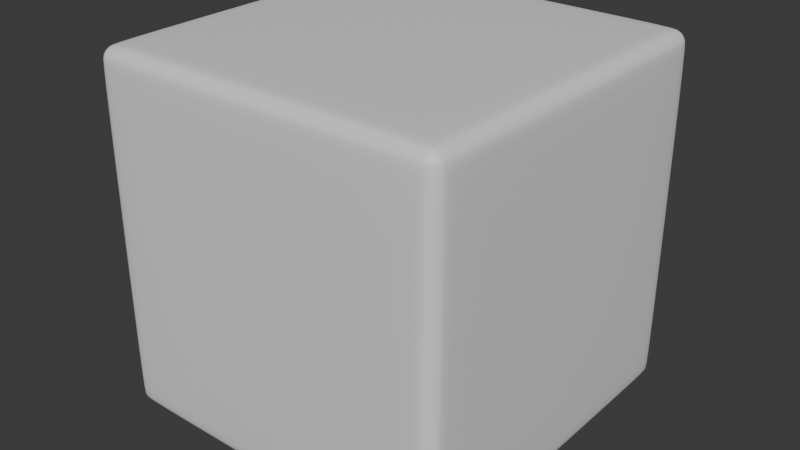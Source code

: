 # Source: BlockModel.blend  (saved by Blender 4.4.32; exported with 4.5.12 LTS)
import bpy
from mathutils import Matrix  # noqa: F401  (used for matrix-valued properties, if any)

bpy.ops.wm.read_factory_settings(use_empty=True)
scene = bpy.context.scene
scene.name = 'Scene'

# ---- collections
col_collection = bpy.data.collections.new('Collection'); scene.collection.children.link(col_collection)

# ---- materials (node trees are filled in below, after node groups)
mat_material = bpy.data.materials.new('Material')
mat_material.alpha_threshold = 0.0
mat_material.roughness = 0.5
mat_material.line_color = (0.0, 0.0, 0.0, 1.0)

# ---- material node trees
mat_material.use_nodes = True; mat_material.node_tree.nodes.clear()
_N = mat_material.node_tree.nodes; _L = mat_material.node_tree.links
n0 = _N.new('ShaderNodeOutputMaterial'); n0.name = 'Material Output'; n0.location = (300, 300)
n1 = _N.new('ShaderNodeBsdfPrincipled'); n1.name = 'Principled BSDF'; n1.location = (10, 300)
n1.inputs[3].default_value = 1.45
_L.new(n1.outputs[0], n0.inputs[0])
n0.is_active_output = True

# ---- world
world_world = bpy.data.worlds.new('World'); scene.world = world_world
world_world.use_nodes = True; world_world.node_tree.nodes.clear()
_N = world_world.node_tree.nodes; _L = world_world.node_tree.links
n0 = _N.new('ShaderNodeOutputWorld'); n0.name = 'World Output'; n0.location = (300, 300)
n1 = _N.new('ShaderNodeBackground'); n1.name = 'Background'; n1.location = (10, 300)
n1.inputs[0].default_value = (0.05088, 0.05088, 0.05088, 1.0)
_L.new(n1.outputs[0], n0.inputs[0])
n0.is_active_output = True
world_world.color = (0.05088, 0.05088, 0.05088)
world_world.sun_shadow_jitter_overblur = 0.0

# ---- meshes
me_cube = bpy.data.meshes.new('Cube')
me_cube.from_pydata([(1.0, 1.0, 1.0), (1.0, 1.0, -1.0), (1.0, -1.0, 1.0), (1.0, -1.0, -1.0), (-1.0, 1.0, 1.0), (-1.0, 1.0, -1.0), (-1.0, -1.0, 1.0), (-1.0, -1.0, -1.0)], [], [(0, 4, 6, 2), (3, 2, 6, 7), (7, 6, 4, 5), (5, 1, 3, 7), (1, 0, 2, 3), (5, 4, 0, 1)])
me_cube.polygons.foreach_set('use_smooth', [True] * 6)
_uv = me_cube.uv_layers.new(name='UVMap')
_uv.uv.foreach_set('vector', [0.625, 0.5, 0.875, 0.5, 0.875, 0.75, 0.625, 0.75, 0.375, 0.75, 0.625, 0.75, 0.625, 1.0, 0.375, 1.0, 0.375, 0.0, 0.625, 0.0, 0.625, 0.25, 0.375, 0.25, 0.125, 0.5, 0.375, 0.5, 0.375, 0.75, 0.125, 0.75, 0.375, 0.5, 0.625, 0.5, 0.625, 0.75, 0.375, 0.75, 0.375, 0.25, 0.625, 0.25, 0.625, 0.5, 0.375, 0.5])
me_cube.materials.append(mat_material)
me_cube.use_mirror_vertex_groups = False
me_cube.update()

# ---- objects
ob_cube = bpy.data.objects.new('Cube', me_cube)

# ---- transforms, parenting, visibility, modifiers, constraints
ob_cube.location = (0.0, 0.0, 0.0)
ob_cube.scale = (0.5, 0.5, 0.5)
ob_cube.lock_rotations_4d = False
ob_cube.empty_display_type = 'ARROWS'
ob_cube.lineart.crease_threshold = 0.0
_m = ob_cube.modifiers.new('Bevel', 'BEVEL')
_m.segments = 4
_m = ob_cube.modifiers.new('Subdivision', 'SUBSURF')
_m.levels = 2

# ---- collection membership
col_collection.objects.link(ob_cube)

# ---- scene / render settings (as saved in the file)
scene.frame_start = 1; scene.frame_end = 250; scene.frame_set(1)
scene.render.engine = 'BLENDER_EEVEE_NEXT'
bpy.context.view_layer.update()

# ---- added for rendering (the .blend has no active camera and no usable light): camera, sun
cam_auto = bpy.data.cameras.new('AutoCamera')
cam_auto.lens = 50.0
cam_auto.sensor_width = 36.0
cam_auto.clip_end = 1000.0
ob_auto_camera = bpy.data.objects.new('AutoCamera', cam_auto)
scene.collection.objects.link(ob_auto_camera)
ob_auto_camera.location = (1.60254, -1.92304, 1.28203)
ob_auto_camera.rotation_euler = (1.09748, -7.21219e-08, 0.694738)
scene.camera = ob_auto_camera
light_auto_sun = bpy.data.lights.new('AutoSun', 'SUN')
light_auto_sun.energy = 3.0
light_auto_sun.angle = 0.0523599
ob_auto_sun = bpy.data.objects.new('AutoSun', light_auto_sun)
scene.collection.objects.link(ob_auto_sun)
ob_auto_sun.rotation_euler = (0.872665, 0.174533, 0.523599)
bpy.context.view_layer.update()
